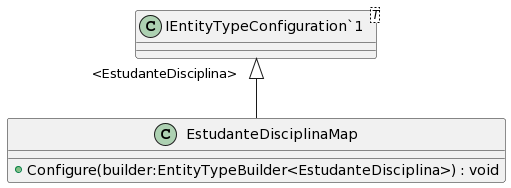

The diagram above was rendered by PlantUML. Its source (embedded in the PNG):
@startuml
class EstudanteDisciplinaMap {
    + Configure(builder:EntityTypeBuilder<EstudanteDisciplina>) : void
}
class "IEntityTypeConfiguration`1"<T> {
}
"IEntityTypeConfiguration`1" "<EstudanteDisciplina>" <|-- EstudanteDisciplinaMap
@enduml